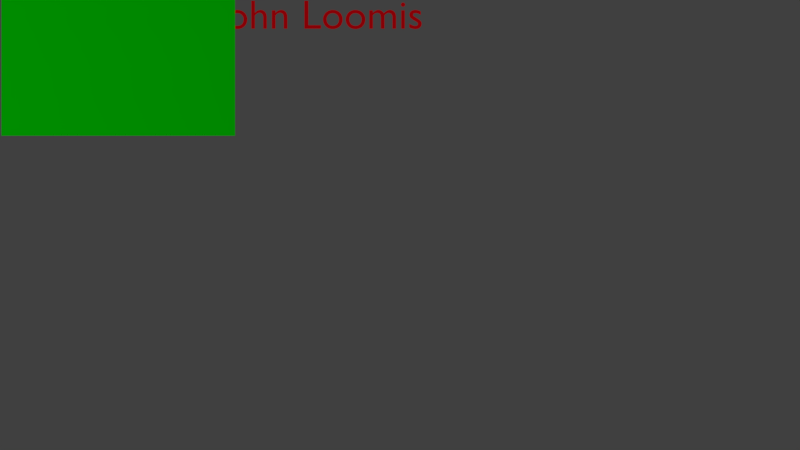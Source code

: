 # Source: card.blend  (saved by Blender 2.79.0; exported with 4.5.12 LTS)
import bpy
from mathutils import Matrix  # noqa: F401  (used for matrix-valued properties, if any)

bpy.ops.wm.read_factory_settings(use_empty=True)
scene = bpy.context.scene
scene.name = 'Scene'

# ---- collections
col_collection_1 = bpy.data.collections.new('Collection 1'); scene.collection.children.link(col_collection_1)

# ---- images (referenced by path relative to the original .blend; pixels are not part of the script)
import os
ASSET_DIR = os.environ.get("B2B_ASSET_DIR", "")  # directory of the original .blend (textures are referenced by path, not embedded)
HERE = os.path.dirname(os.path.abspath(__file__))  # packed textures are extracted next to this script under _unpacked/

def load_image(name, relpath, width, height, colorspace="sRGB"):
    """Load a texture the original file referenced (path relative to the .blend, or extracted next to this script)."""
    p = next((c for c in (os.path.join(HERE, relpath), os.path.join(ASSET_DIR, relpath)) if relpath and os.path.exists(c)), "")
    if p:
        img = bpy.data.images.load(p, check_existing=True)
        img.name = name
    else:  # same state as the original file: an image datablock whose file is absent (Cycles renders it pink)
        img = bpy.data.images.new(name, width, height)
        img.source = "FILE"
        img.filepath = "//" + (relpath or name)
    img.colorspace_settings.name = colorspace
    return img
img_dsc_1372_png_001 = load_image('DSC_1372.png.001', 'DSC_1372.png', 1024, 1024, 'sRGB')

# ---- materials (node trees are filled in below, after node groups)
mat_material_002 = bpy.data.materials.new('Material.002')
mat_material_002.alpha_threshold = 0.0
mat_material_002.roughness = 0.5
mat_material = bpy.data.materials.new('Material')
mat_material.alpha_threshold = 0.0
mat_material.diffuse_color = (0.8, 0.001252, 0.0, 1.0)
mat_material.roughness = 0.5
mat_material.line_color = (0.0, 0.0, 0.0, 1.0)
mat_material_003 = bpy.data.materials.new('Material.003')
mat_material_003.alpha_threshold = 0.0
mat_material_003.pass_index = 1
mat_material_003.roughness = 0.5

# ---- material node trees
mat_material_002.use_nodes = True; mat_material_002.node_tree.nodes.clear()
_N = mat_material_002.node_tree.nodes; _L = mat_material_002.node_tree.links
n0 = _N.new('ShaderNodeTexCoord'); n0.name = 'Texture Coordinate'; n0.location = (-816, 295)
n1 = _N.new('ShaderNodeTexImage'); n1.name = 'Image Texture'; n1.location = (-534, 293)
n1.width = 258
n1.image = img_dsc_1372_png_001
n2 = _N.new('ShaderNodeOutputMaterial'); n2.name = 'Material Output'; n2.location = (254, 291)
n3 = _N.new('ShaderNodeMixShader'); n3.name = 'Mix Shader'; n3.location = (34, 290)
n4 = _N.new('ShaderNodeBsdfTransparent'); n4.name = 'Transparent BSDF'; n4.location = (-164, 367)
n5 = _N.new('ShaderNodeBsdfDiffuse'); n5.name = 'Diffuse BSDF'; n5.location = (-199, 208)
_L.new(n0.outputs[2], n1.inputs[0])
_L.new(n1.outputs[0], n5.inputs[0])
_L.new(n3.outputs[0], n2.inputs[0])
_L.new(n5.outputs[0], n3.inputs[2])
_L.new(n1.outputs[1], n3.inputs[0])
_L.new(n4.outputs[0], n3.inputs[1])
n2.is_active_output = True
mat_material.use_nodes = True; mat_material.node_tree.nodes.clear()
_N = mat_material.node_tree.nodes; _L = mat_material.node_tree.links
n0 = _N.new('ShaderNodeOutputMaterial'); n0.name = 'Material Output'; n0.location = (460, 300)
n1 = _N.new('ShaderNodeBsdfDiffuse'); n1.name = 'Diffuse BSDF'; n1.location = (227, 300)
n1.inputs[0].default_value = (0.8, 0.0, 0.005373, 1.0)
_L.new(n1.outputs[0], n0.inputs[0])
n0.is_active_output = True
mat_material_003.use_nodes = True; mat_material_003.node_tree.nodes.clear()
_N = mat_material_003.node_tree.nodes; _L = mat_material_003.node_tree.links
n0 = _N.new('ShaderNodeOutputMaterial'); n0.name = 'Material Output'; n0.location = (460, 300)
n1 = _N.new('ShaderNodeBsdfDiffuse'); n1.name = 'Diffuse BSDF'; n1.location = (183, 285)
n1.inputs[0].default_value = (0.0002636, 0.8, 0.0, 1.0)
n1.inputs[1].default_value = 1.0
_L.new(n1.outputs[0], n0.inputs[0])
n0.is_active_output = True

# ---- world
world_world = bpy.data.worlds.new('World'); scene.world = world_world
world_world.color = (0.05088, 0.05088, 0.05088)
world_world.use_sun_shadow = False
world_world.sun_shadow_jitter_overblur = 0.0
world_world.cycles.sampling_method = 'MANUAL'

# ---- cameras
cam_camera_001 = bpy.data.cameras.new('Camera.001')
cam_camera_001.clip_end = 100.0
cam_camera_001.lens = 35.0
cam_camera_001.sensor_width = 32.0
cam_camera_001.sensor_height = 18.0
cam_camera_001.display_size = 2.0
cam_camera_001.dof.focus_distance = 0.0

# ---- lights
light_lamp = bpy.data.lights.new('Lamp', 'SUN')
light_lamp.transmission_factor = 0.0
light_lamp.cutoff_distance = 30.0
light_lamp.angle = 0.1993
light_lamp.energy = 1.0
light_lamp.shadow_buffer_clip_start = 1.001
light_lamp.shadow_soft_size = 0.1
light_lamp.shadow_cascade_max_distance = 1000.0

# ---- meshes
me_plane = bpy.data.meshes.new('Plane')
me_plane.from_pydata([(-0.5858, -0.7767, -0.009333), (0.7631, -0.7767, -0.009333), (-0.5858, 0.5722, -0.009333), (0.7631, 0.5722, -0.009333)], [], [(0, 1, 3, 2)])
_uv = me_plane.uv_layers.new(name='UVMap')
_uv.uv.foreach_set('vector', [0.0001, 9.998e-05, 0.9999, 9.998e-05, 0.9999, 0.9999, 9.998e-05, 0.9999])
me_plane.materials.append(mat_material_002)
me_plane.use_remesh_preserve_volume = False
me_plane.use_remesh_preserve_attributes = False
me_plane.use_mirror_vertex_groups = False
me_plane.update()
me_plane_001 = bpy.data.meshes.new('Plane.001')
me_plane_001.from_pydata([(-1.0, 0.0, 1.0), (1.0, 0.0, -1.0), (-1.0, 0.0, -1.0), (1.0, 0.0, 1.0)], [], [(0, 1, 2), (0, 3, 1)])
me_plane_001.materials.append(mat_material_003)
me_plane_001.use_remesh_preserve_volume = False
me_plane_001.use_remesh_preserve_attributes = False
me_plane_001.use_mirror_vertex_groups = False
me_plane_001.update()
me_plane_001.normals_split_custom_set([tuple(v) for v in zip(*[iter([0.0, 1.0, 0.0, 0.0, 1.0, 0.0, 0.0, 1.0, 0.0, 0.0, 1.0, 0.0, 0.0, 1.0, 0.0, 0.0, 1.0, 0.0])] * 3)])

# ---- curves / text
txt_name = bpy.data.curves.new('Name', 'FONT')
txt_name.dimensions = '2D'
txt_name.body = 'John Loomis'
txt_name.materials.append(mat_material)
txt_name.use_path_clamp = True
txt_name.bevel_resolution = 0
txt_name.size = 0.47

# ---- objects
ob_camera = bpy.data.objects.new('Camera', cam_camera_001)
ob_plane_001 = bpy.data.objects.new('Plane.001', me_plane)
ob_text = bpy.data.objects.new('Text', txt_name)
ob_plane = bpy.data.objects.new('Plane', me_plane_001)
ob_lamp = bpy.data.objects.new('Lamp', light_lamp)

# ---- transforms, parenting, visibility, modifiers, constraints
ob_camera.location = (3.22, -1.8, 10.0)
ob_camera.lineart.crease_threshold = 0.0
ob_plane_001.location = (-0.007095, -0.09045, 0.0005229)
ob_plane_001.scale = (0.8256, 0.8256, 0.8256)
ob_plane_001.lineart.crease_threshold = 0.0
ob_text.location = (1.114, 0.4444, -0.005255)
ob_text.lineart.crease_threshold = 0.0
ob_plane.location = (0.0, 0.0, 0.0)
ob_plane.rotation_mode = 'QUATERNION'
ob_plane.rotation_quaternion = (0.7071, 0.7071, 0.0, 0.0)
ob_plane.scale = (1.335, 0.15, 0.78)
ob_plane.lineart.crease_threshold = 0.0
ob_lamp.location = (4.076, 1.005, 5.904)
ob_lamp.rotation_euler = (0.6503, 0.05522, 1.866)
ob_lamp.lock_rotations_4d = False
ob_lamp.empty_display_type = 'ARROWS'
ob_lamp.color = (0.0, 0.0, 0.0, 0.0)
ob_lamp.lineart.crease_threshold = 0.0

# ---- collection membership
col_collection_1.objects.link(ob_camera)
col_collection_1.objects.link(ob_plane_001)
col_collection_1.objects.link(ob_text)
col_collection_1.objects.link(ob_plane)
col_collection_1.objects.link(ob_lamp)

# ---- scene / render settings (as saved in the file)
scene.camera = ob_camera
scene.frame_start = 1; scene.frame_end = 100; scene.frame_set(38)
scene.render.engine = 'CYCLES'
scene.render.image_settings.file_format = 'FFMPEG'
scene.render.resolution_percentage = 50
scene.render.dither_intensity = 0.0
scene.render.film_transparent = True
scene.cycles.use_denoising = False
scene.cycles.samples = 128
scene.cycles.sampling_pattern = 'TABULATED_SOBOL'
scene.cycles.use_adaptive_sampling = False
scene.cycles.use_light_tree = False
scene.cycles.blur_glossy = 0.0
scene.cycles.sample_clamp_indirect = 0.0
scene.view_settings.view_transform = 'Standard'
bpy.context.view_layer.update()
